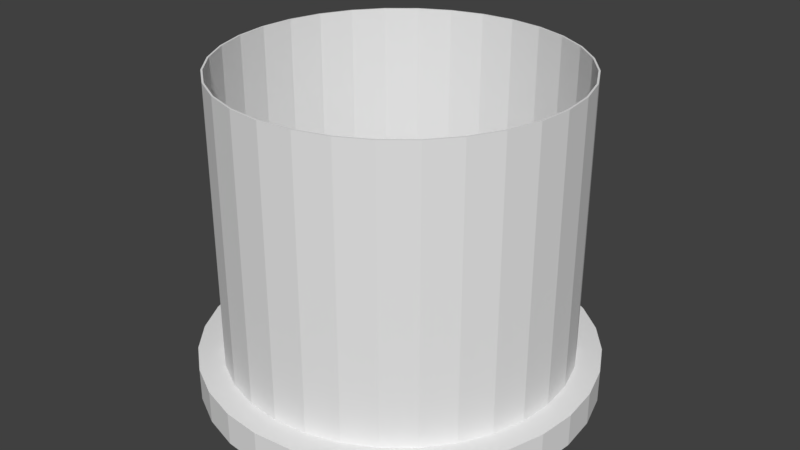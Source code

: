 # Source: teleport_selection.blend  (saved by Blender 2.78.0; exported with 4.5.12 LTS)
import bpy
from mathutils import Matrix  # noqa: F401  (used for matrix-valued properties, if any)

bpy.ops.wm.read_factory_settings(use_empty=True)
scene = bpy.context.scene
scene.name = 'Scene'

# ---- collections
col_collection_1 = bpy.data.collections.new('Collection 1'); scene.collection.children.link(col_collection_1)

# ---- world
world_world = bpy.data.worlds.new('World'); scene.world = world_world
world_world.color = (0.05088, 0.05088, 0.05088)
world_world.use_sun_shadow = False
world_world.sun_shadow_jitter_overblur = 0.0
world_world.cycles.sampling_method = 'MANUAL'

# ---- meshes
me_cylinder_001 = bpy.data.meshes.new('Cylinder.001')
me_cylinder_001.from_pydata([(0.0, 1.0, -1.0), (0.0, 1.0, 1.0), (0.1951, 0.9808, -1.0), (0.1951, 0.9808, 1.0), (0.3827, 0.9239, -1.0), (0.3827, 0.9239, 1.0), (0.5556, 0.8315, -1.0), (0.5556, 0.8315, 1.0), (0.7071, 0.7071, -1.0), (0.7071, 0.7071, 1.0), (0.8315, 0.5556, -1.0), (0.8315, 0.5556, 1.0), (0.9239, 0.3827, -1.0), (0.9239, 0.3827, 1.0), (0.9808, 0.1951, -1.0), (0.9808, 0.1951, 1.0), (1.0, 7.55e-08, -1.0), (1.0, 7.55e-08, 1.0), (0.9808, -0.1951, -1.0), (0.9808, -0.1951, 1.0), (0.9239, -0.3827, -1.0), (0.9239, -0.3827, 1.0), (0.8315, -0.5556, -1.0), (0.8315, -0.5556, 1.0), (0.7071, -0.7071, -1.0), (0.7071, -0.7071, 1.0), (0.5556, -0.8315, -1.0), (0.5556, -0.8315, 1.0), (0.3827, -0.9239, -1.0), (0.3827, -0.9239, 1.0), (0.1951, -0.9808, -1.0), (0.1951, -0.9808, 1.0), (-3.258e-07, -1.0, -1.0), (-3.258e-07, -1.0, 1.0), (-0.1951, -0.9808, -1.0), (-0.1951, -0.9808, 1.0), (-0.3827, -0.9239, -1.0), (-0.3827, -0.9239, 1.0), (-0.5556, -0.8315, -1.0), (-0.5556, -0.8315, 1.0), (-0.7071, -0.7071, -1.0), (-0.7071, -0.7071, 1.0), (-0.8315, -0.5556, -1.0), (-0.8315, -0.5556, 1.0), (-0.9239, -0.3827, -1.0), (-0.9239, -0.3827, 1.0), (-0.9808, -0.1951, -1.0), (-0.9808, -0.1951, 1.0), (-1.0, 9.656e-07, -1.0), (-1.0, 9.656e-07, 1.0), (-0.9808, 0.1951, -1.0), (-0.9808, 0.1951, 1.0), (-0.9239, 0.3827, -1.0), (-0.9239, 0.3827, 1.0), (-0.8315, 0.5556, -1.0), (-0.8315, 0.5556, 1.0), (-0.7071, 0.7071, -1.0), (-0.7071, 0.7071, 1.0), (-0.5556, 0.8315, -1.0), (-0.5556, 0.8315, 1.0), (-0.3827, 0.9239, -1.0), (-0.3827, 0.9239, 1.0), (-0.1951, 0.9808, -1.0), (-0.1951, 0.9808, 1.0), (0.0, 0.99, -1.0), (0.0, 0.99, 1.0), (0.1931, 0.971, -1.0), (0.1931, 0.971, 1.0), (0.3789, 0.9146, -1.0), (0.3789, 0.9146, 1.0), (0.55, 0.8232, -1.0), (0.55, 0.8232, 1.0), (0.7, 0.7, -1.0), (0.7, 0.7, 1.0), (0.8232, 0.55, -1.0), (0.8232, 0.55, 1.0), (0.9146, 0.3789, -1.0), (0.9146, 0.3789, 1.0), (0.971, 0.1931, -1.0), (0.971, 0.1931, 1.0), (0.99, 7.55e-08, -1.0), (0.99, 7.55e-08, 1.0), (0.971, -0.1931, -1.0), (0.971, -0.1931, 1.0), (0.9146, -0.3789, -1.0), (0.9146, -0.3789, 1.0), (0.8232, -0.55, -1.0), (0.8232, -0.55, 1.0), (0.7, -0.7, -1.0), (0.7, -0.7, 1.0), (0.55, -0.8232, -1.0), (0.55, -0.8232, 1.0), (0.3789, -0.9146, -1.0), (0.3789, -0.9146, 1.0), (0.1931, -0.971, -1.0), (0.1931, -0.971, 1.0), (-3.258e-07, -0.99, -1.0), (-3.258e-07, -0.99, 1.0), (-0.1931, -0.971, -1.0), (-0.1931, -0.971, 1.0), (-0.3789, -0.9146, -1.0), (-0.3789, -0.9146, 1.0), (-0.55, -0.8232, -1.0), (-0.55, -0.8232, 1.0), (-0.7, -0.7, -1.0), (-0.7, -0.7, 1.0), (-0.8232, -0.55, -1.0), (-0.8232, -0.55, 1.0), (-0.9146, -0.3789, -1.0), (-0.9146, -0.3789, 1.0), (-0.971, -0.1931, -1.0), (-0.971, -0.1931, 1.0), (-0.99, 9.656e-07, -1.0), (-0.99, 9.656e-07, 1.0), (-0.971, 0.1931, -1.0), (-0.971, 0.1931, 1.0), (-0.9146, 0.3789, -1.0), (-0.9146, 0.3789, 1.0), (-0.8232, 0.55, -1.0), (-0.8232, 0.55, 1.0), (-0.7, 0.7, -1.0), (-0.7, 0.7, 1.0), (-0.55, 0.8232, -1.0), (-0.55, 0.8232, 1.0), (-0.3789, 0.9146, -1.0), (-0.3789, 0.9146, 1.0), (-0.1931, 0.971, -1.0), (-0.1931, 0.971, 1.0)], [], [(0, 1, 3, 2), (2, 3, 5, 4), (4, 5, 7, 6), (6, 7, 9, 8), (8, 9, 11, 10), (10, 11, 13, 12), (12, 13, 15, 14), (14, 15, 17, 16), (16, 17, 19, 18), (18, 19, 21, 20), (20, 21, 23, 22), (22, 23, 25, 24), (24, 25, 27, 26), (26, 27, 29, 28), (28, 29, 31, 30), (30, 31, 33, 32), (32, 33, 35, 34), (34, 35, 37, 36), (36, 37, 39, 38), (38, 39, 41, 40), (40, 41, 43, 42), (42, 43, 45, 44), (44, 45, 47, 46), (46, 47, 49, 48), (48, 49, 51, 50), (50, 51, 53, 52), (52, 53, 55, 54), (54, 55, 57, 56), (56, 57, 59, 58), (58, 59, 61, 60), (60, 61, 63, 62), (62, 63, 1, 0), (64, 66, 67, 65), (66, 68, 69, 67), (68, 70, 71, 69), (70, 72, 73, 71), (72, 74, 75, 73), (74, 76, 77, 75), (76, 78, 79, 77), (78, 80, 81, 79), (80, 82, 83, 81), (82, 84, 85, 83), (84, 86, 87, 85), (86, 88, 89, 87), (88, 90, 91, 89), (90, 92, 93, 91), (92, 94, 95, 93), (94, 96, 97, 95), (96, 98, 99, 97), (98, 100, 101, 99), (100, 102, 103, 101), (102, 104, 105, 103), (104, 106, 107, 105), (106, 108, 109, 107), (108, 110, 111, 109), (110, 112, 113, 111), (112, 114, 115, 113), (114, 116, 117, 115), (116, 118, 119, 117), (118, 120, 121, 119), (120, 122, 123, 121), (122, 124, 125, 123), (124, 126, 127, 125), (126, 64, 65, 127), (0, 2, 66, 64), (3, 1, 65, 67), (2, 4, 68, 66), (5, 3, 67, 69), (4, 6, 70, 68), (7, 5, 69, 71), (6, 8, 72, 70), (9, 7, 71, 73), (8, 10, 74, 72), (11, 9, 73, 75), (10, 12, 76, 74), (13, 11, 75, 77), (12, 14, 78, 76), (15, 13, 77, 79), (14, 16, 80, 78), (17, 15, 79, 81), (16, 18, 82, 80), (19, 17, 81, 83), (18, 20, 84, 82), (21, 19, 83, 85), (20, 22, 86, 84), (23, 21, 85, 87), (22, 24, 88, 86), (25, 23, 87, 89), (24, 26, 90, 88), (27, 25, 89, 91), (26, 28, 92, 90), (29, 27, 91, 93), (28, 30, 94, 92), (31, 29, 93, 95), (30, 32, 96, 94), (33, 31, 95, 97), (32, 34, 98, 96), (35, 33, 97, 99), (34, 36, 100, 98), (37, 35, 99, 101), (36, 38, 102, 100), (39, 37, 101, 103), (38, 40, 104, 102), (41, 39, 103, 105), (40, 42, 106, 104), (43, 41, 105, 107), (42, 44, 108, 106), (45, 43, 107, 109), (44, 46, 110, 108), (47, 45, 109, 111), (46, 48, 112, 110), (49, 47, 111, 113), (48, 50, 114, 112), (51, 49, 113, 115), (50, 52, 116, 114), (53, 51, 115, 117), (52, 54, 118, 116), (55, 53, 117, 119), (54, 56, 120, 118), (57, 55, 119, 121), (56, 58, 122, 120), (59, 57, 121, 123), (58, 60, 124, 122), (61, 59, 123, 125), (60, 62, 126, 124), (63, 61, 125, 127), (62, 0, 64, 126), (1, 63, 127, 65)])
me_cylinder_001.use_remesh_preserve_volume = False
me_cylinder_001.use_remesh_preserve_attributes = False
me_cylinder_001.use_mirror_vertex_groups = False
me_cylinder_001.update()
me_cylinder = bpy.data.meshes.new('Cylinder')
me_cylinder.from_pydata([(1.254e-07, 0.9968, -0.8333), (1.254e-07, 0.9968, 0.8333), (0.1945, 0.9776, -0.8333), (0.1945, 0.9776, 0.8333), (0.3815, 0.9209, -0.8333), (0.3815, 0.9209, 0.8333), (0.5538, 0.8288, -0.8333), (0.5538, 0.8288, 0.8333), (0.7048, 0.7048, -0.8333), (0.7048, 0.7048, 0.8333), (0.8288, 0.5538, -0.8333), (0.8288, 0.5538, 0.8333), (0.9209, 0.3815, -0.8333), (0.9209, 0.3815, 0.8333), (0.9776, 0.1945, -0.8333), (0.9776, 0.1945, 0.8333), (0.9968, 7.5e-08, -0.8333), (0.9968, 7.5e-08, 0.8333), (0.9776, -0.1945, -0.8333), (0.9776, -0.1945, 0.8333), (0.9209, -0.3815, -0.8333), (0.9209, -0.3815, 0.8333), (0.8288, -0.5538, -0.8333), (0.8288, -0.5538, 0.8333), (0.7048, -0.7048, -0.8333), (0.7048, -0.7048, 0.8333), (0.5538, -0.8288, -0.8333), (0.5538, -0.8288, 0.8333), (0.3815, -0.9209, -0.8333), (0.3815, -0.9209, 0.8333), (0.1945, -0.9776, -0.8333), (0.1945, -0.9776, 0.8333), (-3.256e-07, -0.9968, -0.8333), (-3.256e-07, -0.9968, 0.8333), (-0.1945, -0.9776, -0.8333), (-0.1945, -0.9776, 0.8333), (-0.3815, -0.9209, -0.8333), (-0.3815, -0.9209, 0.8333), (-0.5538, -0.8288, -0.8333), (-0.5538, -0.8288, 0.8333), (-0.7048, -0.7048, -0.8333), (-0.7048, -0.7048, 0.8333), (-0.8288, -0.5538, -0.8333), (-0.8288, -0.5538, 0.8333), (-0.9209, -0.3815, -0.8333), (-0.9209, -0.3815, 0.8333), (-0.9776, -0.1945, -0.8333), (-0.9776, -0.1945, 0.8333), (-0.9968, 9.634e-07, -0.8333), (-0.9968, 9.634e-07, 0.8333), (-0.9776, 0.1945, -0.8333), (-0.9776, 0.1945, 0.8333), (-0.9209, 0.3815, -0.8333), (-0.9209, 0.3815, 0.8333), (-0.8288, 0.5538, -0.8333), (-0.8288, 0.5538, 0.8333), (-0.7048, 0.7048, -0.8333), (-0.7048, 0.7048, 0.8333), (-0.5538, 0.8288, -0.8333), (-0.5538, 0.8288, 0.8333), (-0.3815, 0.9209, -0.8333), (-0.3815, 0.9209, 0.8333), (-0.1945, 0.9776, -0.8333), (-0.1945, 0.9776, 0.8333)], [], [(0, 1, 3, 2), (2, 3, 5, 4), (4, 5, 7, 6), (6, 7, 9, 8), (8, 9, 11, 10), (10, 11, 13, 12), (12, 13, 15, 14), (14, 15, 17, 16), (16, 17, 19, 18), (18, 19, 21, 20), (20, 21, 23, 22), (22, 23, 25, 24), (24, 25, 27, 26), (26, 27, 29, 28), (28, 29, 31, 30), (30, 31, 33, 32), (32, 33, 35, 34), (34, 35, 37, 36), (36, 37, 39, 38), (38, 39, 41, 40), (40, 41, 43, 42), (42, 43, 45, 44), (44, 45, 47, 46), (46, 47, 49, 48), (48, 49, 51, 50), (50, 51, 53, 52), (52, 53, 55, 54), (54, 55, 57, 56), (56, 57, 59, 58), (58, 59, 61, 60), (60, 61, 63, 62), (62, 63, 1, 0)])
me_cylinder.use_remesh_preserve_volume = False
me_cylinder.use_remesh_preserve_attributes = False
me_cylinder.use_mirror_vertex_groups = False
me_cylinder.update()

# ---- objects
ob_cylinder_001 = bpy.data.objects.new('Cylinder.001', me_cylinder_001)
ob_cylinder = bpy.data.objects.new('Cylinder', me_cylinder)

# ---- transforms, parenting, visibility, modifiers, constraints
ob_cylinder_001.location = (0.01362, 0.007455, 0.8086)
ob_cylinder_001.scale = (0.8729, 0.8729, -0.7254)
ob_cylinder_001.lineart.crease_threshold = 0.0
ob_cylinder.location = (0.01251, 0.00607, 0.01993)
ob_cylinder.scale = (1.0, 1.0, 0.1)
ob_cylinder.lineart.crease_threshold = 0.0
_m = ob_cylinder.modifiers.new('Solidify', 'SOLIDIFY')
_m.thickness = 0.151
_m.nonmanifold_thickness_mode = 'FIXED'
_m.nonmanifold_merge_threshold = 0.0003

# ---- collection membership
col_collection_1.objects.link(ob_cylinder_001)
col_collection_1.objects.link(ob_cylinder)

# ---- scene / render settings (as saved in the file)
scene.frame_start = 1; scene.frame_end = 250; scene.frame_set(1)
scene.render.engine = 'BLENDER_EEVEE_NEXT'
scene.render.resolution_percentage = 50
scene.render.dither_intensity = 0.0
scene.cycles.use_denoising = False
scene.cycles.samples = 128
scene.cycles.sampling_pattern = 'TABULATED_SOBOL'
scene.cycles.light_sampling_threshold = 0.0
scene.cycles.use_adaptive_sampling = False
scene.cycles.use_light_tree = False
scene.cycles.blur_glossy = 0.0
scene.cycles.sample_clamp_indirect = 0.0
scene.view_settings.view_transform = 'Standard'
bpy.context.view_layer.update()

# ---- added for rendering (the .blend has no active camera and no usable light): camera, sun
cam_auto = bpy.data.cameras.new('AutoCamera')
cam_auto.lens = 50.0
cam_auto.sensor_width = 36.0
cam_auto.clip_end = 1000.0
ob_auto_camera = bpy.data.objects.new('AutoCamera', cam_auto)
scene.collection.objects.link(ob_auto_camera)
ob_auto_camera.location = (3.01065, -3.59169, 3.13379)
ob_auto_camera.rotation_euler = (1.09748, -7.21219e-08, 0.694738)
scene.camera = ob_auto_camera
light_auto_sun = bpy.data.lights.new('AutoSun', 'SUN')
light_auto_sun.energy = 3.0
light_auto_sun.angle = 0.0523599
ob_auto_sun = bpy.data.objects.new('AutoSun', light_auto_sun)
scene.collection.objects.link(ob_auto_sun)
ob_auto_sun.rotation_euler = (0.872665, 0.174533, 0.523599)
bpy.context.view_layer.update()
